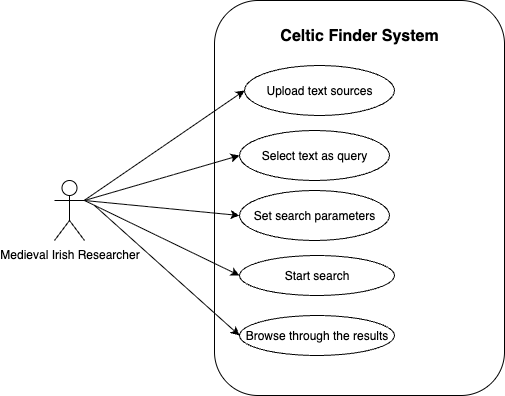

The diagram above was exported from draw.io. Its source (the exported page's mxGraphModel, read from the mxfile embedded in the PNG):
<mxGraphModel dx="983" dy="693" grid="1" gridSize="10" guides="1" tooltips="1" connect="1" arrows="1" fold="1" page="1" pageScale="1" pageWidth="850" pageHeight="1100" math="0" shadow="0">
  <root>
    <mxCell id="0" />
    <mxCell id="1" parent="0" />
    <mxCell id="odV_1_bJPAI6KHfzJcly-1" value="Medieval Irish Researcher" style="shape=umlActor;verticalLabelPosition=bottom;verticalAlign=top;html=1;outlineConnect=0;" parent="1" vertex="1">
      <mxGeometry x="90" y="225" width="30" height="60" as="geometry" />
    </mxCell>
    <mxCell id="odV_1_bJPAI6KHfzJcly-2" value="&lt;div&gt;&lt;font style=&quot;font-size: 16px;&quot;&gt;&lt;b&gt;&lt;br&gt;&lt;/b&gt;&lt;/font&gt;&lt;/div&gt;&lt;font style=&quot;font-size: 16px;&quot;&gt;&lt;b&gt;Celtic Finder System&lt;/b&gt;&lt;/font&gt;" style="rounded=1;whiteSpace=wrap;html=1;align=center;verticalAlign=top;" parent="1" vertex="1">
      <mxGeometry x="250" y="45" width="290" height="395" as="geometry" />
    </mxCell>
    <mxCell id="odV_1_bJPAI6KHfzJcly-3" value="Upload text sources" style="ellipse;whiteSpace=wrap;html=1;" parent="1" vertex="1">
      <mxGeometry x="280" y="110" width="150" height="50" as="geometry" />
    </mxCell>
    <mxCell id="odV_1_bJPAI6KHfzJcly-4" value="Select text as query" style="ellipse;whiteSpace=wrap;html=1;" parent="1" vertex="1">
      <mxGeometry x="275" y="175" width="150" height="50" as="geometry" />
    </mxCell>
    <mxCell id="odV_1_bJPAI6KHfzJcly-5" value="Start search" style="ellipse;whiteSpace=wrap;html=1;" parent="1" vertex="1">
      <mxGeometry x="275" y="300" width="155" height="40" as="geometry" />
    </mxCell>
    <mxCell id="odV_1_bJPAI6KHfzJcly-8" value="Set search parameters" style="ellipse;whiteSpace=wrap;html=1;" parent="1" vertex="1">
      <mxGeometry x="275" y="235" width="150" height="50" as="geometry" />
    </mxCell>
    <mxCell id="odV_1_bJPAI6KHfzJcly-16" value="" style="endArrow=classic;html=1;rounded=0;entryX=0;entryY=0.5;entryDx=0;entryDy=0;" parent="1" source="odV_1_bJPAI6KHfzJcly-1" target="odV_1_bJPAI6KHfzJcly-3" edge="1">
      <mxGeometry width="50" height="50" relative="1" as="geometry">
        <mxPoint x="400" y="300" as="sourcePoint" />
        <mxPoint x="450" y="250" as="targetPoint" />
      </mxGeometry>
    </mxCell>
    <mxCell id="odV_1_bJPAI6KHfzJcly-17" value="" style="endArrow=classic;html=1;rounded=0;entryX=0;entryY=0.5;entryDx=0;entryDy=0;exitX=1;exitY=0.3333333333333333;exitDx=0;exitDy=0;exitPerimeter=0;" parent="1" source="odV_1_bJPAI6KHfzJcly-1" target="odV_1_bJPAI6KHfzJcly-4" edge="1">
      <mxGeometry width="50" height="50" relative="1" as="geometry">
        <mxPoint x="220" y="400" as="sourcePoint" />
        <mxPoint x="380" y="290" as="targetPoint" />
      </mxGeometry>
    </mxCell>
    <mxCell id="odV_1_bJPAI6KHfzJcly-18" value="" style="endArrow=classic;html=1;rounded=0;entryX=0;entryY=0.5;entryDx=0;entryDy=0;exitX=1;exitY=0.3333333333333333;exitDx=0;exitDy=0;exitPerimeter=0;" parent="1" source="odV_1_bJPAI6KHfzJcly-1" target="odV_1_bJPAI6KHfzJcly-8" edge="1">
      <mxGeometry width="50" height="50" relative="1" as="geometry">
        <mxPoint x="180" y="440" as="sourcePoint" />
        <mxPoint x="340" y="330" as="targetPoint" />
      </mxGeometry>
    </mxCell>
    <mxCell id="odV_1_bJPAI6KHfzJcly-19" value="" style="endArrow=classic;html=1;rounded=0;entryX=0;entryY=0.5;entryDx=0;entryDy=0;exitX=1;exitY=0.3333333333333333;exitDx=0;exitDy=0;exitPerimeter=0;" parent="1" source="odV_1_bJPAI6KHfzJcly-1" target="odV_1_bJPAI6KHfzJcly-5" edge="1">
      <mxGeometry width="50" height="50" relative="1" as="geometry">
        <mxPoint x="130" y="250" as="sourcePoint" />
        <mxPoint x="340" y="370" as="targetPoint" />
      </mxGeometry>
    </mxCell>
    <mxCell id="VLkqTpl2J1J4fN6IQzkb-1" value="Browse through the results" style="ellipse;whiteSpace=wrap;html=1;" parent="1" vertex="1">
      <mxGeometry x="275" y="360" width="155" height="40" as="geometry" />
    </mxCell>
    <mxCell id="VLkqTpl2J1J4fN6IQzkb-2" value="" style="endArrow=classic;html=1;rounded=0;entryX=0;entryY=0.5;entryDx=0;entryDy=0;" parent="1" target="VLkqTpl2J1J4fN6IQzkb-1" edge="1">
      <mxGeometry width="50" height="50" relative="1" as="geometry">
        <mxPoint x="130" y="250" as="sourcePoint" />
        <mxPoint x="375" y="405" as="targetPoint" />
      </mxGeometry>
    </mxCell>
  </root>
</mxGraphModel>